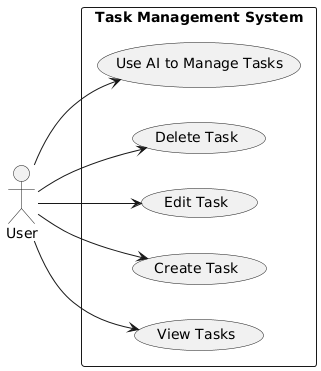

The diagram above was rendered by PlantUML. Its source (embedded in the PNG):
@startuml
left to right direction
actor User as U
rectangle "Task Management System" {
    usecase "View Tasks" as UC1
    usecase "Create Task" as UC2
    usecase "Edit Task" as UC3
    usecase "Delete Task" as UC4
    usecase "Use AI to Manage Tasks" as UC5
}
U --> UC1
U --> UC2
U --> UC3
U --> UC4
U --> UC5
@enduml